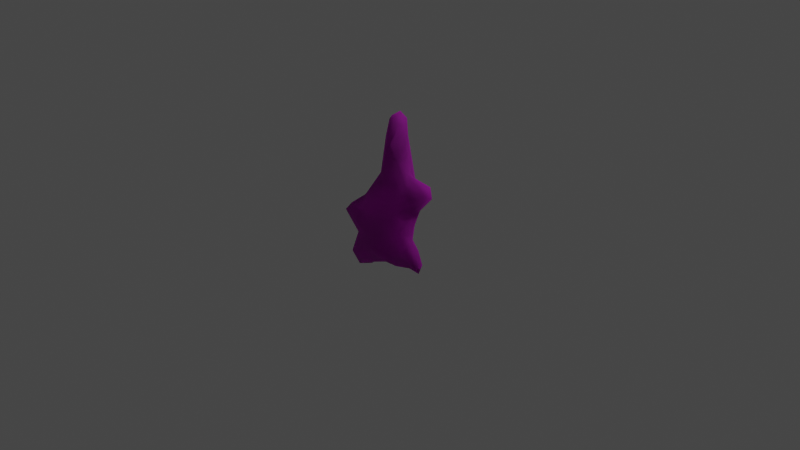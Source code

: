 # Source: Vd_Candle_Drip_C.blend  (saved by Blender 3.5.10; exported with 4.5.12 LTS)
import bpy
from mathutils import Matrix  # noqa: F401  (used for matrix-valued properties, if any)

bpy.ops.wm.read_factory_settings(use_empty=True)
scene = bpy.context.scene
scene.name = 'Scene'

# ---- collections
col_collection = bpy.data.collections.new('Collection'); scene.collection.children.link(col_collection)

# ---- images (referenced by path relative to the original .blend; pixels are not part of the script)
import os
ASSET_DIR = os.environ.get("B2B_ASSET_DIR", "")  # directory of the original .blend (textures are referenced by path, not embedded)
HERE = os.path.dirname(os.path.abspath(__file__))  # packed textures are extracted next to this script under _unpacked/

def load_image(name, relpath, width, height, colorspace="sRGB"):
    """Load a texture the original file referenced (path relative to the .blend, or extracted next to this script)."""
    p = next((c for c in (os.path.join(HERE, relpath), os.path.join(ASSET_DIR, relpath)) if relpath and os.path.exists(c)), "")
    if p:
        img = bpy.data.images.load(p, check_existing=True)
        img.name = name
    else:  # same state as the original file: an image datablock whose file is absent (Cycles renders it pink)
        img = bpy.data.images.new(name, width, height)
        img.source = "FILE"
        img.filepath = "//" + (relpath or name)
    img.colorspace_settings.name = colorspace
    return img
img_dn_vd_candles_d_png = load_image('Dn_Vd_Candles_d.png', 'Dn_Vd_Candles_d.png', 1024, 1024, 'sRGB')
img_dn_vd_candles_mre_packed_png = load_image('Dn_Vd_Candles_mre_packed.png', 'Dn_Vd_Candles_mre_packed.png', 1024, 1024, 'sRGB')
img_c__users_joo_desktop_files_game_environment_hub_textures__dn_vd = load_image('C__Users_joo_Desktop_Files_Game_Environment_Hub_Textures__Dn_Vd', 'C__Users_joo_Desktop_Files_Game_Environment_Hub_Textures__Dn_Vd_Candles_n_png_Normal_Bump.png', 1024, 1024, 'sRGB')

# ---- materials (node trees are filled in below, after node groups)
mat_dn_vd_candles_d = bpy.data.materials.new('Dn_Vd_Candles_D')
mat_dn_vd_candles_d.use_transparent_shadow = False
mat_dn_vd_candles_d.diffuse_color = (0.588, 0.588, 0.588, 1.0)
mat_dn_vd_candles_d.roughness = 0.9

# ---- material node trees
mat_dn_vd_candles_d.use_nodes = True; mat_dn_vd_candles_d.node_tree.nodes.clear()
_N = mat_dn_vd_candles_d.node_tree.nodes; _L = mat_dn_vd_candles_d.node_tree.links
n0 = _N.new('ShaderNodeBsdfPrincipled'); n0.name = 'Principled BSDF'; n0.location = (0, 300)
n0.distribution = 'GGX'
n0.subsurface_method = 'RANDOM_WALK_SKIN'
n0.inputs[2].default_value = 0.9
n0.inputs[13].default_value = 0.0
n0.inputs[18].default_value = 1.0
n0.inputs[27].default_value = (0.0, 0.0, 0.0, 1.0)
n0.inputs[28].default_value = 1.0
n1 = _N.new('ShaderNodeTexImage'); n1.name = 'Image Texture'; n1.location = (-480, 300)
n1.image = img_dn_vd_candles_d_png
n2 = _N.new('ShaderNodeTexImage'); n2.name = 'Image Texture.001'; n2.location = (-480, 0)
n2.image = img_dn_vd_candles_mre_packed_png
n3 = _N.new('ShaderNodeTexImage'); n3.name = 'Image Texture.002'; n3.location = (-480, -300)
n3.image = img_c__users_joo_desktop_files_game_environment_hub_textures__dn_vd
n4 = _N.new('ShaderNodeNormalMap'); n4.name = 'Normal Map'; n4.location = (-200, -300)
n4.inputs[0].default_value = 0.0
n5 = _N.new('ShaderNodeOutputMaterial'); n5.name = 'Material Output'; n5.location = (280, 300)
_L.new(n1.outputs[0], n0.inputs[0])
_L.new(n3.outputs[0], n4.inputs[1])
_L.new(n4.outputs[0], n0.inputs[5])
_L.new(n0.outputs[0], n5.inputs[0])
_L.new(n2.outputs[0], n0.inputs[1])
n5.is_active_output = True

# ---- world
world_world = bpy.data.worlds.new('World'); scene.world = world_world
world_world.use_nodes = True; world_world.node_tree.nodes.clear()
_N = world_world.node_tree.nodes; _L = world_world.node_tree.links
n0 = _N.new('ShaderNodeOutputWorld'); n0.name = 'World Output'; n0.location = (300, 300)
n1 = _N.new('ShaderNodeBackground'); n1.name = 'Background'; n1.location = (10, 300)
n1.inputs[0].default_value = (0.05088, 0.05088, 0.05088, 1.0)
_L.new(n1.outputs[0], n0.inputs[0])
n0.is_active_output = True
world_world.color = (0.05088, 0.05088, 0.05088)
world_world.use_sun_shadow = False
world_world.sun_shadow_jitter_overblur = 0.0

# ---- cameras
cam_camera = bpy.data.cameras.new('Camera')
cam_camera.clip_end = 100.0
cam_camera.ortho_scale = 7.314

# ---- lights
light_light = bpy.data.lights.new('Light', 'POINT')
light_light.transmission_factor = 0.0
light_light.energy = 1000.0
light_light.shadow_soft_size = 0.1
light_light.shadow_maximum_resolution = 0.006
light_light.use_absolute_resolution = True

# ---- meshes
me_vd_candle_drip_c = bpy.data.meshes.new('Vd_Candle_Drip_C')
me_vd_candle_drip_c.from_pydata([(-0.5261, -0.3667, -0.04191), (-0.6074, -0.3618, -0.005947), (-0.7066, -0.1908, -0.02167), (-0.7403, -0.1228, 0.07683), (-0.6882, -0.1118, -0.02258), (-0.6487, -0.01604, 0.0714), (-0.4967, 0.06844, 0.04247), (-0.4292, 0.1516, 0.07789), (-0.3065, 0.3485, -0.006099), (-0.5765, -0.05099, -0.01625), (-0.3896, 0.1291, -0.03147), (-0.2956, 0.3579, -0.05087), (-0.2181, 0.557, -0.01387), (-0.1813, 0.2543, -0.07474), (-0.4564, -0.2387, -0.06119), (-0.2476, 0.0319, -0.08404), (-0.3709, -0.4334, -0.05499), (-0.3435, -0.3581, -0.08622), (-0.6801, -0.5789, -0.06835), (-0.7571, -0.6678, -0.02255), (-0.7074, -0.7374, -0.06412), (-0.6309, -0.7628, -0.009197), (-0.3789, -0.6268, -0.0476), (-0.2144, -0.5374, -0.04258), (-0.06178, -0.4653, -0.09214), (0.002077, -0.498, -0.04324), (0.2419, -0.4868, -0.02514), (0.0727, -0.3726, -0.0435), (0.002932, -0.3462, -0.08118), (0.2515, -0.2819, -0.03022), (0.3543, -0.3914, 0.01372), (0.2384, -0.1689, 0.0448), (0.1646, -0.1689, -0.02366), (0.01575, -0.2324, -0.03952), (0.193, 0.03731, -0.04348), (0.2433, -0.04108, 0.04721), (0.2949, 0.1882, -0.004502), (-0.04864, -0.3139, -0.04331), (0.2204, 0.1974, -0.04293), (-0.1094, -0.2657, -0.06119), (0.2795, 0.2546, -0.07957), (0.452, 0.3689, -0.01342), (-0.1268, -0.06303, -0.07394), (0.004146, -0.06721, -0.07342), (-0.1634, 0.1952, -0.08855), (0.04974, -0.03543, -0.05205), (-0.04454, 0.1428, -0.05713), (0.1257, 0.2946, -0.09635), (0.2716, 0.3948, -0.09292), (0.4358, 0.4937, -0.004783), (0.008669, 0.5068, -0.09662), (0.178, 0.4958, -0.03159), (0.144, 0.5439, 0.0177), (0.1674, 0.3814, -0.08185), (0.08873, 0.7909, -2e-05), (0.06039, 0.904, -0.06381), (0.03049, 0.8449, -0.1024), (0.08933, 0.972, -0.02796), (0.0746, 1.066, 0.05741), (0.04214, 1.083, -0.06577), (0.001501, 1.16, -0.01436), (-0.05513, 0.9256, -0.07819), (-0.08999, 1.03, -0.06797), (-0.1281, 1.045, 0.01095), (-0.1738, 0.5808, -0.04909), (-0.04781, 0.8416, -0.1033), (-0.09347, 0.54, -0.07892), (-0.5804, -0.3426, 0.04662), (-0.6968, -0.6086, 0.03348), (-0.5018, -0.251, 0.09517), (-0.5132, -0.6186, 0.06063), (-0.4728, -0.4728, 0.08832), (-0.4085, -0.6648, 0.01326), (-0.3333, -0.6047, 0.05724), (-0.1202, -0.5238, 0.04272), (-0.2427, -0.4913, 0.1081), (0.01892, -0.5152, 0.06469), (-0.3157, -0.3847, 0.1382), (-0.2073, -0.4726, 0.136), (-0.3035, -0.2307, 0.1387), (-0.12, -0.351, 0.1761), (-0.5953, -0.03731, 0.09864), (-0.1056, -0.2777, 0.148), (-0.1524, -0.1255, 0.1521), (-0.3912, -0.02131, 0.1197), (-0.008672, -0.4259, 0.1235), (0.03785, -0.1333, 0.1435), (0.0395, -0.3388, 0.1135), (-0.1695, 0.003252, 0.171), (0.1697, -0.3201, 0.08483), (-0.02557, -0.03016, 0.1498), (0.1838, -0.4878, 0.0323), (0.3122, -0.5043, 0.02512), (0.31, -0.454, 0.06683), (0.2187, -0.2085, 0.09186), (0.1742, -0.1962, 0.1249), (0.174, -0.09863, 0.1134), (0.1939, 0.03291, 0.1264), (0.2888, 0.18, 0.04488), (0.02694, 0.05725, 0.1253), (0.4174, 0.3954, 0.04427), (0.1268, 0.1773, 0.1089), (0.2338, 0.3039, 0.1015), (-0.07689, 0.18, 0.1499), (0.3074, 0.4882, 0.05868), (0.2068, 0.4277, 0.1049), (0.07933, 0.3084, 0.1082), (0.136, 0.4771, 0.07259), (0.0346, 0.4065, 0.07975), (-0.3604, 0.211, 0.1115), (-0.09753, 0.3903, 0.104), (-0.2099, 0.4653, 0.05405), (0.004242, 0.5656, 0.08234), (-0.1354, 0.6799, 0.06083), (0.01186, 0.6717, 0.04706), (-0.1127, 0.8953, 0.07173), (-0.04149, 0.8819, 0.07886), (-0.0355, 1.124, 0.0646)], [], [(0, 1, 2), (1, 3, 2), (2, 3, 4), (5, 4, 3), (5, 6, 4), (7, 6, 5), (7, 8, 6), (9, 2, 4), (6, 9, 4), (6, 8, 10), (10, 9, 6), (8, 11, 10), (8, 12, 11), (13, 9, 10), (10, 11, 13), (9, 14, 2), (14, 0, 2), (14, 9, 15), (13, 15, 9), (14, 16, 0), (15, 17, 14), (16, 14, 17), (18, 0, 16), (0, 18, 1), (1, 18, 19), (18, 20, 19), (16, 20, 18), (21, 19, 20), (21, 20, 22), (22, 20, 16), (22, 16, 23), (23, 16, 24), (24, 16, 17), (25, 23, 24), (23, 25, 26), (25, 24, 27), (25, 27, 26), (28, 24, 17), (24, 28, 27), (27, 29, 26), (26, 29, 30), (31, 30, 29), (29, 27, 32), (31, 29, 32), (33, 32, 27), (28, 33, 27), (34, 31, 32), (32, 33, 34), (35, 31, 34), (36, 35, 34), (37, 33, 28), (36, 34, 38), (28, 39, 37), (17, 39, 28), (36, 38, 40), (36, 40, 41), (39, 17, 42), (42, 17, 15), (39, 43, 37), (42, 43, 39), (37, 43, 33), (44, 42, 15), (43, 42, 44), (44, 15, 13), (45, 33, 43), (45, 34, 33), (46, 45, 43), (46, 34, 45), (44, 46, 43), (38, 34, 46), (46, 40, 38), (47, 46, 44), (46, 47, 40), (44, 13, 47), (40, 48, 41), (47, 48, 40), (48, 49, 41), (47, 13, 50), (51, 49, 48), (52, 49, 51), (47, 53, 48), (48, 53, 51), (47, 50, 53), (51, 54, 52), (55, 51, 53), (55, 54, 51), (50, 56, 53), (56, 55, 53), (57, 54, 55), (54, 57, 58), (57, 59, 58), (59, 57, 55), (58, 59, 60), (56, 61, 55), (61, 59, 55), (60, 59, 62), (59, 61, 62), (60, 62, 63), (63, 62, 12), (62, 64, 12), (62, 61, 64), (64, 11, 12), (65, 61, 56), (56, 50, 65), (61, 66, 64), (66, 61, 65), (11, 64, 66), (50, 66, 65), (66, 13, 11), (13, 66, 50), (67, 1, 19), (1, 67, 3), (67, 19, 68), (68, 19, 21), (67, 69, 3), (68, 21, 70), (71, 67, 68), (70, 71, 68), (71, 69, 67), (70, 21, 72), (22, 72, 21), (70, 72, 73), (22, 73, 72), (70, 73, 71), (22, 74, 73), (23, 74, 22), (71, 73, 75), (73, 74, 75), (23, 76, 74), (75, 74, 76), (23, 26, 76), (77, 71, 75), (69, 71, 77), (76, 78, 75), (75, 78, 77), (79, 69, 77), (78, 80, 77), (81, 69, 79), (69, 81, 3), (81, 5, 3), (77, 82, 79), (80, 82, 77), (79, 83, 81), (79, 82, 83), (84, 5, 81), (83, 84, 81), (84, 7, 5), (85, 80, 78), (85, 82, 80), (76, 85, 78), (82, 85, 86), (83, 82, 86), (76, 87, 85), (87, 86, 85), (88, 84, 83), (89, 87, 76), (90, 88, 83), (86, 90, 83), (91, 89, 76), (26, 91, 76), (26, 92, 91), (92, 26, 30), (92, 93, 91), (92, 30, 93), (91, 93, 89), (93, 30, 94), (93, 94, 89), (89, 94, 87), (31, 94, 30), (94, 95, 87), (87, 95, 86), (31, 96, 94), (94, 96, 95), (95, 96, 86), (31, 35, 96), (97, 86, 96), (35, 97, 96), (86, 97, 90), (35, 98, 97), (98, 35, 36), (36, 41, 98), (97, 99, 90), (98, 41, 100), (41, 49, 100), (98, 101, 97), (101, 99, 97), (98, 102, 101), (101, 102, 99), (98, 100, 102), (99, 103, 90), (99, 102, 103), (90, 103, 88), (84, 88, 103), (49, 104, 100), (49, 52, 104), (100, 104, 105), (104, 52, 105), (100, 105, 102), (105, 106, 102), (106, 103, 102), (52, 107, 105), (107, 106, 105), (106, 108, 103), (107, 108, 106), (103, 109, 84), (84, 109, 7), (109, 8, 7), (108, 110, 103), (103, 110, 109), (111, 8, 109), (109, 110, 111), (111, 12, 8), (111, 63, 12), (108, 112, 110), (107, 112, 108), (113, 111, 110), (112, 113, 110), (114, 112, 107), (112, 114, 113), (52, 114, 107), (52, 54, 114), (54, 58, 114), (114, 58, 113), (113, 115, 111), (115, 63, 111), (58, 116, 113), (116, 115, 113), (58, 117, 116), (117, 115, 116), (115, 117, 63), (58, 60, 117), (63, 117, 60)])
me_vd_candle_drip_c.polygons.foreach_set('use_smooth', [True] * 232)
_uv = me_vd_candle_drip_c.uv_layers.new(name='UVMap')
_uv.uv.foreach_set('vector', [0.08087, 0.2744, 0.08521, 0.2656, 0.1019, 0.2241, 0.08521, 0.2656, 0.1027, 0.1997, 0.1019, 0.2241, 0.1019, 0.2241, 0.1027, 0.1997, 0.116, 0.2266, 0.1451, 0.2144, 0.116, 0.2266, 0.1027, 0.1997, 0.1451, 0.2144, 0.1783, 0.248, 0.116, 0.2266, 0.2053, 0.251, 0.1783, 0.248, 0.1451, 0.2144, 0.2053, 0.251, 0.2484, 0.2969, 0.1783, 0.248, 0.1422, 0.2461, 0.1019, 0.2241, 0.116, 0.2266, 0.1783, 0.248, 0.1422, 0.2461, 0.116, 0.2266, 0.1783, 0.248, 0.2484, 0.2969, 0.1923, 0.2847, 0.1923, 0.2847, 0.1422, 0.2461, 0.1783, 0.248, 0.2484, 0.2969, 0.2478, 0.3105, 0.1923, 0.2847, 0.2484, 0.2969, 0.2979, 0.3262, 0.2478, 0.3105, 0.2224, 0.3394, 0.1422, 0.2461, 0.1923, 0.2847, 0.1923, 0.2847, 0.2478, 0.3105, 0.2224, 0.3394, 0.1422, 0.2461, 0.1052, 0.2832, 0.1019, 0.2241, 0.1052, 0.2832, 0.08087, 0.2744, 0.1019, 0.2241, 0.1052, 0.2832, 0.1422, 0.2461, 0.1681, 0.3271, 0.2224, 0.3394, 0.1681, 0.3271, 0.1422, 0.2461, 0.1052, 0.2832, 0.0553, 0.293, 0.08087, 0.2744, 0.1681, 0.3271, 0.07343, 0.3013, 0.1052, 0.2832, 0.0553, 0.293, 0.1052, 0.2832, 0.07343, 0.3013, 0.06818, 0.2134, 0.08087, 0.2744, 0.0553, 0.293, 0.08087, 0.2744, 0.06818, 0.2134, 0.08521, 0.2656, 0.08521, 0.2656, 0.06818, 0.2134, 0.07159, 0.187, 0.06818, 0.2134, 0.04617, 0.1855, 0.07159, 0.187, 0.0553, 0.293, 0.04617, 0.1855, 0.06818, 0.2134, 0.03128, 0.1807, 0.07159, 0.187, 0.04617, 0.1855, 0.03128, 0.1807, 0.04617, 0.1855, 0.01627, 0.2646, 0.01627, 0.2646, 0.04617, 0.1855, 0.0553, 0.293, 0.01627, 0.2646, 0.0553, 0.293, 0.0251, 0.3208, 0.0251, 0.3208, 0.0553, 0.293, 0.03842, 0.3628, 0.03842, 0.3628, 0.0553, 0.293, 0.07343, 0.3013, 0.02649, 0.3765, 0.0251, 0.3208, 0.03842, 0.3628, 0.0251, 0.3208, 0.02649, 0.3765, 0.02014, 0.4346, 0.02649, 0.3765, 0.03842, 0.3628, 0.0567, 0.3984, 0.02649, 0.3765, 0.0567, 0.3984, 0.02014, 0.4346, 0.06555, 0.3813, 0.03842, 0.3628, 0.07343, 0.3013, 0.03842, 0.3628, 0.06555, 0.3813, 0.0567, 0.3984, 0.0567, 0.3984, 0.07172, 0.4429, 0.02014, 0.4346, 0.02014, 0.4346, 0.07172, 0.4429, 0.0426, 0.4668, 0.1036, 0.4526, 0.0426, 0.4668, 0.07172, 0.4429, 0.07172, 0.4429, 0.0567, 0.3984, 0.1047, 0.4277, 0.1036, 0.4526, 0.07172, 0.4429, 0.1047, 0.4277, 0.09485, 0.3892, 0.1047, 0.4277, 0.0567, 0.3984, 0.06555, 0.3813, 0.09485, 0.3892, 0.0567, 0.3984, 0.1576, 0.4351, 0.1036, 0.4526, 0.1047, 0.4277, 0.1047, 0.4277, 0.09485, 0.3892, 0.1576, 0.4351, 0.1349, 0.4575, 0.1036, 0.4526, 0.1576, 0.4351, 0.1929, 0.4634, 0.1349, 0.4575, 0.1576, 0.4351, 0.07916, 0.3721, 0.09485, 0.3892, 0.06555, 0.3813, 0.1929, 0.4634, 0.1576, 0.4351, 0.1973, 0.4429, 0.06555, 0.3813, 0.09112, 0.3579, 0.07916, 0.3721, 0.07343, 0.3013, 0.09112, 0.3579, 0.06555, 0.3813, 0.1929, 0.4634, 0.1973, 0.4429, 0.2156, 0.4546, 0.1929, 0.4634, 0.2156, 0.4546, 0.2372, 0.5015, 0.09112, 0.3579, 0.07343, 0.3013, 0.1417, 0.356, 0.1417, 0.356, 0.07343, 0.3013, 0.1681, 0.3271, 0.09112, 0.3579, 0.1379, 0.3872, 0.07916, 0.3721, 0.1417, 0.356, 0.1379, 0.3872, 0.09112, 0.3579, 0.07916, 0.3721, 0.1379, 0.3872, 0.09485, 0.3892, 0.205, 0.3477, 0.1417, 0.356, 0.1681, 0.3271, 0.1379, 0.3872, 0.1417, 0.356, 0.205, 0.3477, 0.205, 0.3477, 0.1681, 0.3271, 0.2224, 0.3394, 0.1434, 0.3994, 0.09485, 0.3892, 0.1379, 0.3872, 0.1434, 0.3994, 0.1576, 0.4351, 0.09485, 0.3892, 0.1886, 0.3774, 0.1434, 0.3994, 0.1379, 0.3872, 0.1886, 0.3774, 0.1576, 0.4351, 0.1434, 0.3994, 0.205, 0.3477, 0.1886, 0.3774, 0.1379, 0.3872, 0.1973, 0.4429, 0.1576, 0.4351, 0.1886, 0.3774, 0.1886, 0.3774, 0.2156, 0.4546, 0.1973, 0.4429, 0.2285, 0.417, 0.1886, 0.3774, 0.205, 0.3477, 0.1886, 0.3774, 0.2285, 0.417, 0.2156, 0.4546, 0.205, 0.3477, 0.2224, 0.3394, 0.2285, 0.417, 0.2156, 0.4546, 0.2484, 0.4546, 0.2372, 0.5015, 0.2285, 0.417, 0.2484, 0.4546, 0.2156, 0.4546, 0.2484, 0.4546, 0.2668, 0.501, 0.2372, 0.5015, 0.2285, 0.417, 0.2224, 0.3394, 0.2812, 0.3896, 0.281, 0.4375, 0.2668, 0.501, 0.2484, 0.4546, 0.2983, 0.4414, 0.2668, 0.501, 0.281, 0.4375, 0.2285, 0.417, 0.2502, 0.4287, 0.2484, 0.4546, 0.2484, 0.4546, 0.2502, 0.4287, 0.281, 0.4375, 0.2285, 0.417, 0.2812, 0.3896, 0.2502, 0.4287, 0.281, 0.4375, 0.3564, 0.4316, 0.2983, 0.4414, 0.3792, 0.4082, 0.281, 0.4375, 0.2502, 0.4287, 0.3792, 0.4082, 0.3564, 0.4316, 0.281, 0.4375, 0.2812, 0.3896, 0.363, 0.3975, 0.2502, 0.4287, 0.363, 0.3975, 0.3792, 0.4082, 0.2502, 0.4287, 0.3977, 0.416, 0.3564, 0.4316, 0.3792, 0.4082, 0.3564, 0.4316, 0.3977, 0.416, 0.4272, 0.4277, 0.3977, 0.416, 0.4207, 0.3989, 0.4272, 0.4277, 0.4207, 0.3989, 0.3977, 0.416, 0.3792, 0.4082, 0.4272, 0.4277, 0.4207, 0.3989, 0.4424, 0.3926, 0.363, 0.3975, 0.3833, 0.377, 0.3792, 0.4082, 0.3833, 0.377, 0.4207, 0.3989, 0.3792, 0.4082, 0.4424, 0.3926, 0.4207, 0.3989, 0.4087, 0.3696, 0.4207, 0.3989, 0.3833, 0.377, 0.4087, 0.3696, 0.4424, 0.3926, 0.4087, 0.3696, 0.4189, 0.3525, 0.4189, 0.3525, 0.4087, 0.3696, 0.2979, 0.3262, 0.4087, 0.3696, 0.3013, 0.3418, 0.2979, 0.3262, 0.4087, 0.3696, 0.3833, 0.377, 0.3013, 0.3418, 0.3013, 0.3418, 0.2478, 0.3105, 0.2979, 0.3262, 0.3623, 0.3789, 0.3833, 0.377, 0.363, 0.3975, 0.363, 0.3975, 0.2812, 0.3896, 0.3623, 0.3789, 0.3833, 0.377, 0.2903, 0.3633, 0.3013, 0.3418, 0.2903, 0.3633, 0.3833, 0.377, 0.3623, 0.3789, 0.2478, 0.3105, 0.3013, 0.3418, 0.2903, 0.3633, 0.2812, 0.3896, 0.2903, 0.3633, 0.3623, 0.3789, 0.2903, 0.3633, 0.2224, 0.3394, 0.2478, 0.3105, 0.2224, 0.3394, 0.2903, 0.3633, 0.2812, 0.3896, 0.7993, 0.8802, 0.812, 0.8879, 0.833, 0.9656, 0.812, 0.8879, 0.7993, 0.8802, 0.8433, 0.8295, 0.7993, 0.8802, 0.833, 0.9656, 0.8159, 0.948, 0.8159, 0.948, 0.833, 0.9656, 0.7969, 0.9847, 0.7993, 0.8802, 0.7817, 0.8539, 0.8433, 0.8295, 0.8159, 0.948, 0.7969, 0.9847, 0.7715, 0.9436, 0.7661, 0.9069, 0.7993, 0.8802, 0.8159, 0.948, 0.7715, 0.9436, 0.7661, 0.9069, 0.8159, 0.948, 0.7661, 0.9069, 0.7817, 0.8539, 0.7993, 0.8802, 0.7715, 0.9436, 0.7969, 0.9847, 0.7446, 0.9563, 0.728, 0.9652, 0.7446, 0.9563, 0.7969, 0.9847, 0.7715, 0.9436, 0.7446, 0.9563, 0.728, 0.9366, 0.728, 0.9652, 0.728, 0.9366, 0.7446, 0.9563, 0.7715, 0.9436, 0.728, 0.9366, 0.7661, 0.9069, 0.728, 0.9652, 0.6753, 0.9167, 0.728, 0.9366, 0.6851, 0.9468, 0.6753, 0.9167, 0.728, 0.9652, 0.7661, 0.9069, 0.728, 0.9366, 0.7095, 0.9046, 0.728, 0.9366, 0.6753, 0.9167, 0.7095, 0.9046, 0.6851, 0.9468, 0.644, 0.9001, 0.6753, 0.9167, 0.7095, 0.9046, 0.6753, 0.9167, 0.644, 0.9001, 0.6851, 0.9468, 0.582, 0.8945, 0.644, 0.9001, 0.7314, 0.8789, 0.7661, 0.9069, 0.7095, 0.9046, 0.7817, 0.8539, 0.7661, 0.9069, 0.7314, 0.8789, 0.644, 0.9001, 0.7021, 0.8956, 0.7095, 0.9046, 0.7095, 0.9046, 0.7021, 0.8956, 0.7314, 0.8789, 0.7339, 0.8409, 0.7817, 0.8539, 0.7314, 0.8789, 0.7021, 0.8956, 0.6865, 0.8622, 0.7314, 0.8789, 0.811, 0.8047, 0.7817, 0.8539, 0.7339, 0.8409, 0.7817, 0.8539, 0.811, 0.8047, 0.8433, 0.8295, 0.811, 0.8047, 0.8262, 0.8004, 0.8433, 0.8295, 0.7314, 0.8789, 0.6851, 0.8441, 0.7339, 0.8409, 0.6865, 0.8622, 0.6851, 0.8441, 0.7314, 0.8789, 0.7339, 0.8409, 0.7017, 0.8097, 0.811, 0.8047, 0.7339, 0.8409, 0.6851, 0.8441, 0.7017, 0.8097, 0.7627, 0.7932, 0.8262, 0.8004, 0.811, 0.8047, 0.7017, 0.8097, 0.7627, 0.7932, 0.811, 0.8047, 0.7627, 0.7932, 0.7798, 0.7522, 0.8262, 0.8004, 0.6572, 0.8768, 0.6865, 0.8622, 0.7021, 0.8956, 0.6572, 0.8768, 0.6851, 0.8441, 0.6865, 0.8622, 0.644, 0.9001, 0.6572, 0.8768, 0.7021, 0.8956, 0.6851, 0.8441, 0.6572, 0.8768, 0.6558, 0.8048, 0.7017, 0.8097, 0.6851, 0.8441, 0.6558, 0.8048, 0.644, 0.9001, 0.6484, 0.8546, 0.6572, 0.8768, 0.6484, 0.8546, 0.6558, 0.8048, 0.6572, 0.8768, 0.7095, 0.7795, 0.7627, 0.7932, 0.7017, 0.8097, 0.6182, 0.8466, 0.6484, 0.8546, 0.644, 0.9001, 0.6743, 0.7823, 0.7095, 0.7795, 0.7017, 0.8097, 0.6558, 0.8048, 0.6743, 0.7823, 0.7017, 0.8097, 0.6055, 0.8895, 0.6182, 0.8466, 0.644, 0.9001, 0.582, 0.8945, 0.6055, 0.8895, 0.644, 0.9001, 0.582, 0.8945, 0.5801, 0.8796, 0.6055, 0.8895, 0.5801, 0.8796, 0.582, 0.8945, 0.5674, 0.8561, 0.5801, 0.8796, 0.5815, 0.8702, 0.6055, 0.8895, 0.5801, 0.8796, 0.5674, 0.8561, 0.5815, 0.8702, 0.6055, 0.8895, 0.5815, 0.8702, 0.6182, 0.8466, 0.5815, 0.8702, 0.5674, 0.8561, 0.6099, 0.8168, 0.5815, 0.8702, 0.6099, 0.8168, 0.6182, 0.8466, 0.6182, 0.8466, 0.6099, 0.8168, 0.6484, 0.8546, 0.5991, 0.8052, 0.6099, 0.8168, 0.5674, 0.8561, 0.6099, 0.8168, 0.6216, 0.8151, 0.6484, 0.8546, 0.6484, 0.8546, 0.6216, 0.8151, 0.6558, 0.8048, 0.5991, 0.8052, 0.623, 0.7913, 0.6099, 0.8168, 0.6099, 0.8168, 0.623, 0.7913, 0.6216, 0.8151, 0.6216, 0.8151, 0.623, 0.7913, 0.6558, 0.8048, 0.5991, 0.8052, 0.6006, 0.7744, 0.623, 0.7913, 0.624, 0.7594, 0.6558, 0.8048, 0.623, 0.7913, 0.6006, 0.7744, 0.624, 0.7594, 0.623, 0.7913, 0.6558, 0.8048, 0.624, 0.7594, 0.6743, 0.7823, 0.6006, 0.7744, 0.6011, 0.7185, 0.624, 0.7594, 0.6011, 0.7185, 0.6006, 0.7744, 0.5889, 0.7183, 0.5889, 0.7183, 0.5674, 0.6648, 0.6011, 0.7185, 0.624, 0.7594, 0.6631, 0.759, 0.6743, 0.7823, 0.6011, 0.7185, 0.5674, 0.6648, 0.5835, 0.6611, 0.5674, 0.6648, 0.5796, 0.6343, 0.5835, 0.6611, 0.6011, 0.7185, 0.6436, 0.7266, 0.624, 0.7594, 0.6436, 0.7266, 0.6631, 0.759, 0.624, 0.7594, 0.6011, 0.7185, 0.625, 0.6907, 0.6436, 0.7266, 0.6436, 0.7266, 0.625, 0.6907, 0.6631, 0.759, 0.6011, 0.7185, 0.5835, 0.6611, 0.625, 0.6907, 0.6631, 0.759, 0.6938, 0.7336, 0.6743, 0.7823, 0.6631, 0.759, 0.625, 0.6907, 0.6938, 0.7336, 0.6743, 0.7823, 0.6938, 0.7336, 0.7095, 0.7795, 0.7627, 0.7932, 0.7095, 0.7795, 0.6938, 0.7336, 0.5796, 0.6343, 0.6128, 0.6448, 0.5835, 0.6611, 0.5796, 0.6343, 0.6528, 0.6291, 0.6128, 0.6448, 0.5835, 0.6611, 0.6128, 0.6448, 0.6362, 0.6631, 0.6128, 0.6448, 0.6528, 0.6291, 0.6362, 0.6631, 0.5835, 0.6611, 0.6362, 0.6631, 0.625, 0.6907, 0.6362, 0.6631, 0.6621, 0.6953, 0.625, 0.6907, 0.6621, 0.6953, 0.6938, 0.7336, 0.625, 0.6907, 0.6528, 0.6291, 0.6548, 0.6509, 0.6362, 0.6631, 0.6548, 0.6509, 0.6621, 0.6953, 0.6362, 0.6631, 0.6621, 0.6953, 0.6768, 0.6724, 0.6938, 0.7336, 0.6548, 0.6509, 0.6768, 0.6724, 0.6621, 0.6953, 0.6938, 0.7336, 0.7622, 0.7371, 0.7627, 0.7932, 0.7627, 0.7932, 0.7622, 0.7371, 0.7798, 0.7522, 0.7622, 0.7371, 0.771, 0.6934, 0.7798, 0.7522, 0.6768, 0.6724, 0.708, 0.6824, 0.6938, 0.7336, 0.6938, 0.7336, 0.708, 0.6824, 0.7622, 0.7371, 0.7407, 0.6672, 0.771, 0.6934, 0.7622, 0.7371, 0.7622, 0.7371, 0.708, 0.6824, 0.7407, 0.6672, 0.7407, 0.6672, 0.7559, 0.6436, 0.771, 0.6934, 0.7407, 0.6672, 0.75, 0.5249, 0.7559, 0.6436, 0.6768, 0.6724, 0.6899, 0.6357, 0.708, 0.6824, 0.6548, 0.6509, 0.6899, 0.6357, 0.6768, 0.6724, 0.7275, 0.6133, 0.7407, 0.6672, 0.708, 0.6824, 0.6899, 0.6357, 0.7275, 0.6133, 0.708, 0.6824, 0.6924, 0.6074, 0.6899, 0.6357, 0.6548, 0.6509, 0.6899, 0.6357, 0.6924, 0.6074, 0.7275, 0.6133, 0.6528, 0.6291, 0.6924, 0.6074, 0.6548, 0.6509, 0.6528, 0.6291, 0.6772, 0.5742, 0.6924, 0.6074, 0.6772, 0.5742, 0.6997, 0.5098, 0.6924, 0.6074, 0.6924, 0.6074, 0.6997, 0.5098, 0.7275, 0.6133, 0.7275, 0.6133, 0.7324, 0.5613, 0.7407, 0.6672, 0.7324, 0.5613, 0.75, 0.5249, 0.7407, 0.6672, 0.6997, 0.5098, 0.7163, 0.561, 0.7275, 0.6133, 0.7163, 0.561, 0.7324, 0.5613, 0.7275, 0.6133, 0.6997, 0.5098, 0.7266, 0.5054, 0.7163, 0.561, 0.7266, 0.5054, 0.7324, 0.5613, 0.7163, 0.561, 0.7324, 0.5613, 0.7266, 0.5054, 0.75, 0.5249, 0.6997, 0.5098, 0.7285, 0.4854, 0.7266, 0.5054, 0.75, 0.5249, 0.7266, 0.5054, 0.7285, 0.4854])
me_vd_candle_drip_c.materials.append(mat_dn_vd_candles_d)
me_vd_candle_drip_c.update()
me_vd_candle_drip_c.normals_split_custom_set([tuple(v) for v in zip(*[iter([-0.2835, -0.1181, -0.9517, -0.8987, -0.1309, -0.4185, -0.5943, -0.256, -0.7625, -0.8987, -0.1309, -0.4185, -0.8634, 0.1038, 0.4936, -0.5943, -0.256, -0.7625, -0.5943, -0.256, -0.7625, -0.8634, 0.1038, 0.4936, -0.4818, 0.3258, -0.8135, -0.5951, 0.7419, 0.309, -0.4818, 0.3258, -0.8135, -0.8634, 0.1038, 0.4936, -0.5951, 0.7419, 0.309, -0.5837, 0.6301, -0.5121, -0.4818, 0.3258, -0.8135, -0.71, 0.4768, 0.5182, -0.5837, 0.6301, -0.5121, -0.5951, 0.7419, 0.309, -0.71, 0.4768, 0.5182, -0.8803, 0.4684, 0.07523, -0.5837, 0.6301, -0.5121, -0.2515, 0.3492, -0.9027, -0.5943, -0.256, -0.7625, -0.4818, 0.3258, -0.8135, -0.5837, 0.6301, -0.5121, -0.2515, 0.3492, -0.9027, -0.4818, 0.3258, -0.8135, -0.5837, 0.6301, -0.5121, -0.8803, 0.4684, 0.07523, -0.5109, 0.3265, -0.7953, -0.5109, 0.3265, -0.7953, -0.2515, 0.3492, -0.9027, -0.5837, 0.6301, -0.5121, -0.8803, 0.4684, 0.07523, -0.6707, 0.2523, -0.6975, -0.5109, 0.3265, -0.7953, -0.8803, 0.4684, 0.07523, -0.9452, 0.2937, -0.1422, -0.6707, 0.2523, -0.6975, -0.1702, 0.07854, -0.9823, -0.2515, 0.3492, -0.9027, -0.5109, 0.3265, -0.7953, -0.5109, 0.3265, -0.7953, -0.6707, 0.2523, -0.6975, -0.1702, 0.07854, -0.9823, -0.2515, 0.3492, -0.9027, -0.1831, 0.01369, -0.983, -0.5943, -0.256, -0.7625, -0.1831, 0.01369, -0.983, -0.2835, -0.1181, -0.9517, -0.5943, -0.256, -0.7625, -0.1831, 0.01369, -0.983, -0.2515, 0.3492, -0.9027, -0.09533, 0.03677, -0.9948, -0.1702, 0.07854, -0.9823, -0.09533, 0.03677, -0.9948, -0.2515, 0.3492, -0.9027, -0.1831, 0.01369, -0.983, -0.09641, -0.1301, -0.9868, -0.2835, -0.1181, -0.9517, -0.09533, 0.03677, -0.9948, -0.1845, -0.1331, -0.9738, -0.1831, 0.01369, -0.983, -0.09641, -0.1301, -0.9868, -0.1831, 0.01369, -0.983, -0.1845, -0.1331, -0.9738, -0.4143, 0.2123, -0.885, -0.2835, -0.1181, -0.9517, -0.09641, -0.1301, -0.9868, -0.2835, -0.1181, -0.9517, -0.4143, 0.2123, -0.885, -0.8987, -0.1309, -0.4185, -0.8987, -0.1309, -0.4185, -0.4143, 0.2123, -0.885, -0.977, -0.1666, 0.1332, -0.4143, 0.2123, -0.885, -0.4903, -0.6831, -0.5412, -0.977, -0.1666, 0.1332, -0.09641, -0.1301, -0.9868, -0.4903, -0.6831, -0.5412, -0.4143, 0.2123, -0.885, -0.004313, -0.9703, 0.2417, -0.977, -0.1666, 0.1332, -0.4903, -0.6831, -0.5412, -0.004313, -0.9703, 0.2417, -0.4903, -0.6831, -0.5412, 0.3619, -0.5855, -0.7254, 0.3619, -0.5855, -0.7254, -0.4903, -0.6831, -0.5412, -0.09641, -0.1301, -0.9868, 0.3619, -0.5855, -0.7254, -0.09641, -0.1301, -0.9868, 0.187, -0.6766, -0.7123, 0.187, -0.6766, -0.7123, -0.09641, -0.1301, -0.9868, 0.1576, -0.3473, -0.9244, 0.1576, -0.3473, -0.9244, -0.09641, -0.1301, -0.9868, -0.1845, -0.1331, -0.9738, 0.2003, -0.4226, -0.8839, 0.187, -0.6766, -0.7123, 0.1576, -0.3473, -0.9244, 0.187, -0.6766, -0.7123, 0.2003, -0.4226, -0.8839, 0.1805, -0.5938, -0.7841, 0.2003, -0.4226, -0.8839, 0.1576, -0.3473, -0.9244, 0.232, -0.00878, -0.9727, 0.2003, -0.4226, -0.8839, 0.232, -0.00878, -0.9727, 0.1805, -0.5938, -0.7841, 0.257, 0.1904, -0.9475, 0.1576, -0.3473, -0.9244, -0.1845, -0.1331, -0.9738, 0.1576, -0.3473, -0.9244, 0.257, 0.1904, -0.9475, 0.232, -0.00878, -0.9727, 0.232, -0.00878, -0.9727, 0.4246, 0.2428, -0.8722, 0.1805, -0.5938, -0.7841, 0.1805, -0.5938, -0.7841, 0.4246, 0.2428, -0.8722, 0.9534, 0.06774, -0.2939, 0.9657, 0.2563, -0.0427, 0.9534, 0.06774, -0.2939, 0.4246, 0.2428, -0.8722, 0.4246, 0.2428, -0.8722, 0.232, -0.00878, -0.9727, 0.3485, 0.03388, -0.9367, 0.9657, 0.2563, -0.0427, 0.4246, 0.2428, -0.8722, 0.3485, 0.03388, -0.9367, 0.1806, -0.0156, -0.9834, 0.3485, 0.03388, -0.9367, 0.232, -0.00878, -0.9727, 0.257, 0.1904, -0.9475, 0.1806, -0.0156, -0.9834, 0.232, -0.00878, -0.9727, 0.4063, -0.1266, -0.9049, 0.9657, 0.2563, -0.0427, 0.3485, 0.03388, -0.9367, 0.3485, 0.03388, -0.9367, 0.1806, -0.0156, -0.9834, 0.4063, -0.1266, -0.9049, 0.988, -0.1472, 0.04736, 0.9657, 0.2563, -0.0427, 0.4063, -0.1266, -0.9049, 0.7596, -0.5147, -0.3977, 0.988, -0.1472, 0.04736, 0.4063, -0.1266, -0.9049, 0.3202, 0.6188, -0.7173, 0.1806, -0.0156, -0.9834, 0.257, 0.1904, -0.9475, 0.7596, -0.5147, -0.3977, 0.4063, -0.1266, -0.9049, 0.254, -0.4245, -0.8691, 0.257, 0.1904, -0.9475, 0.1217, 0.06823, -0.9902, 0.3202, 0.6188, -0.7173, -0.1845, -0.1331, -0.9738, 0.1217, 0.06823, -0.9902, 0.257, 0.1904, -0.9475, 0.7596, -0.5147, -0.3977, 0.254, -0.4245, -0.8691, 0.3256, -0.3937, -0.8597, 0.7596, -0.5147, -0.3977, 0.3256, -0.3937, -0.8597, 0.9407, -0.2166, -0.261, 0.1217, 0.06823, -0.9902, -0.1845, -0.1331, -0.9738, 0.03972, -0.04532, -0.9982, 0.03972, -0.04532, -0.9982, -0.1845, -0.1331, -0.9738, -0.09533, 0.03677, -0.9948, 0.1217, 0.06823, -0.9902, 0.2717, -0.04489, -0.9613, 0.3202, 0.6188, -0.7173, 0.03972, -0.04532, -0.9982, 0.2717, -0.04489, -0.9613, 0.1217, 0.06823, -0.9902, 0.3202, 0.6188, -0.7173, 0.2717, -0.04489, -0.9613, 0.1806, -0.0156, -0.9834, -0.09176, 0.06087, -0.9939, 0.03972, -0.04532, -0.9982, -0.09533, 0.03677, -0.9948, 0.2717, -0.04489, -0.9613, 0.03972, -0.04532, -0.9982, -0.09176, 0.06087, -0.9939, -0.09176, 0.06087, -0.9939, -0.09533, 0.03677, -0.9948, -0.1702, 0.07854, -0.9823, 0.2107, -0.007644, -0.9775, 0.1806, -0.0156, -0.9834, 0.2717, -0.04489, -0.9613, 0.2107, -0.007644, -0.9775, 0.4063, -0.1266, -0.9049, 0.1806, -0.0156, -0.9834, 0.1771, -0.09058, -0.98, 0.2107, -0.007644, -0.9775, 0.2717, -0.04489, -0.9613, 0.1771, -0.09058, -0.98, 0.4063, -0.1266, -0.9049, 0.2107, -0.007644, -0.9775, -0.09176, 0.06087, -0.9939, 0.1771, -0.09058, -0.98, 0.2717, -0.04489, -0.9613, 0.254, -0.4245, -0.8691, 0.4063, -0.1266, -0.9049, 0.1771, -0.09058, -0.98, 0.1771, -0.09058, -0.98, 0.3256, -0.3937, -0.8597, 0.254, -0.4245, -0.8691, 0.02668, -0.1011, -0.9945, 0.1771, -0.09058, -0.98, -0.09176, 0.06087, -0.9939, 0.1771, -0.09058, -0.98, 0.02668, -0.1011, -0.9945, 0.3256, -0.3937, -0.8597, -0.09176, 0.06087, -0.9939, -0.1702, 0.07854, -0.9823, 0.02668, -0.1011, -0.9945, 0.3256, -0.3937, -0.8597, 0.1437, 0.2301, -0.9625, 0.9407, -0.2166, -0.261, 0.02668, -0.1011, -0.9945, 0.1437, 0.2301, -0.9625, 0.3256, -0.3937, -0.8597, 0.1437, 0.2301, -0.9625, 0.7277, 0.6721, -0.137, 0.9407, -0.2166, -0.261, 0.02668, -0.1011, -0.9945, -0.1702, 0.07854, -0.9823, -0.0394, -0.01169, -0.9992, 0.503, 0.5175, -0.6922, 0.7277, 0.6721, -0.137, 0.1437, 0.2301, -0.9625, 0.6777, 0.5592, 0.4776, 0.7277, 0.6721, -0.137, 0.503, 0.5175, -0.6922, 0.02668, -0.1011, -0.9945, 0.04747, 0.2101, -0.9765, 0.1437, 0.2301, -0.9625, 0.1437, 0.2301, -0.9625, 0.04747, 0.2101, -0.9765, 0.503, 0.5175, -0.6922, 0.02668, -0.1011, -0.9945, -0.0394, -0.01169, -0.9992, 0.04747, 0.2101, -0.9765, 0.503, 0.5175, -0.6922, 0.8769, 0.09004, 0.4721, 0.6777, 0.5592, 0.4776, 0.6187, 0.1265, -0.7754, 0.503, 0.5175, -0.6922, 0.04747, 0.2101, -0.9765, 0.6187, 0.1265, -0.7754, 0.8769, 0.09004, 0.4721, 0.503, 0.5175, -0.6922, -0.0394, -0.01169, -0.9992, 0.3022, 0.197, -0.9327, 0.04747, 0.2101, -0.9765, 0.3022, 0.197, -0.9327, 0.6187, 0.1265, -0.7754, 0.04747, 0.2101, -0.9765, 0.949, 0.083, -0.304, 0.8769, 0.09004, 0.4721, 0.6187, 0.1265, -0.7754, 0.8769, 0.09004, 0.4721, 0.949, 0.083, -0.304, 0.7747, 0.3426, 0.5315, 0.949, 0.083, -0.304, 0.4959, 0.4259, -0.7568, 0.7747, 0.3426, 0.5315, 0.4959, 0.4259, -0.7568, 0.949, 0.083, -0.304, 0.6187, 0.1265, -0.7754, 0.7747, 0.3426, 0.5315, 0.4959, 0.4259, -0.7568, 0.07669, 0.9842, -0.1593, 0.3022, 0.197, -0.9327, -0.1218, 0.1047, -0.987, 0.6187, 0.1265, -0.7754, -0.1218, 0.1047, -0.987, 0.4959, 0.4259, -0.7568, 0.6187, 0.1265, -0.7754, 0.07669, 0.9842, -0.1593, 0.4959, 0.4259, -0.7568, -0.5075, 0.321, -0.7996, 0.4959, 0.4259, -0.7568, -0.1218, 0.1047, -0.987, -0.5075, 0.321, -0.7996, 0.07669, 0.9842, -0.1593, -0.5075, 0.321, -0.7996, -0.8935, 0.4403, 0.08842, -0.8935, 0.4403, 0.08842, -0.5075, 0.321, -0.7996, -0.9452, 0.2937, -0.1422, -0.5075, 0.321, -0.7996, -0.4823, 0.1316, -0.866, -0.9452, 0.2937, -0.1422, -0.5075, 0.321, -0.7996, -0.1218, 0.1047, -0.987, -0.4823, 0.1316, -0.866, -0.4823, 0.1316, -0.866, -0.6707, 0.2523, -0.6975, -0.9452, 0.2937, -0.1422, -0.4376, 0.1218, -0.8909, -0.1218, 0.1047, -0.987, 0.3022, 0.197, -0.9327, 0.3022, 0.197, -0.9327, -0.0394, -0.01169, -0.9992, -0.4376, 0.1218, -0.8909, -0.1218, 0.1047, -0.987, -0.235, 0.03581, -0.9713, -0.4823, 0.1316, -0.866, -0.235, 0.03581, -0.9713, -0.1218, 0.1047, -0.987, -0.4376, 0.1218, -0.8909, -0.6707, 0.2523, -0.6975, -0.4823, 0.1316, -0.866, -0.235, 0.03581, -0.9713, -0.0394, -0.01169, -0.9992, -0.235, 0.03581, -0.9713, -0.4376, 0.1218, -0.8909, -0.235, 0.03581, -0.9713, -0.1702, 0.07854, -0.9823, -0.6707, 0.2523, -0.6975, -0.1702, 0.07854, -0.9823, -0.235, 0.03581, -0.9713, -0.0394, -0.01169, -0.9992, -0.5491, -0.1533, 0.8216, -0.8987, -0.1309, -0.4185, -0.977, -0.1666, 0.1332, -0.8987, -0.1309, -0.4185, -0.5491, -0.1533, 0.8216, -0.8634, 0.1038, 0.4936, -0.5491, -0.1533, 0.8216, -0.977, -0.1666, 0.1332, -0.5376, -0.01113, 0.8431, -0.5376, -0.01113, 0.8431, -0.977, -0.1666, 0.1332, -0.004313, -0.9703, 0.2417, -0.5491, -0.1533, 0.8216, -0.2461, -0.1208, 0.9617, -0.8634, 0.1038, 0.4936, -0.5376, -0.01113, 0.8431, -0.004313, -0.9703, 0.2417, -0.01568, -0.3406, 0.9401, -0.1944, -0.1269, 0.9727, -0.5491, -0.1533, 0.8216, -0.5376, -0.01113, 0.8431, -0.01568, -0.3406, 0.9401, -0.1944, -0.1269, 0.9727, -0.5376, -0.01113, 0.8431, -0.1944, -0.1269, 0.9727, -0.2461, -0.1208, 0.9617, -0.5491, -0.1533, 0.8216, -0.01568, -0.3406, 0.9401, -0.004313, -0.9703, 0.2417, 0.3987, -0.8791, 0.2613, 0.3619, -0.5855, -0.7254, 0.3987, -0.8791, 0.2613, -0.004313, -0.9703, 0.2417, -0.01568, -0.3406, 0.9401, 0.3987, -0.8791, 0.2613, 0.2448, -0.7407, 0.6257, 0.3619, -0.5855, -0.7254, 0.2448, -0.7407, 0.6257, 0.3987, -0.8791, 0.2613, -0.01568, -0.3406, 0.9401, 0.2448, -0.7407, 0.6257, -0.1944, -0.1269, 0.9727, 0.3619, -0.5855, -0.7254, 0.1008, -0.9544, 0.2811, 0.2448, -0.7407, 0.6257, 0.187, -0.6766, -0.7123, 0.1008, -0.9544, 0.2811, 0.3619, -0.5855, -0.7254, -0.1944, -0.1269, 0.9727, 0.2448, -0.7407, 0.6257, -0.04883, -0.5669, 0.8223, 0.2448, -0.7407, 0.6257, 0.1008, -0.9544, 0.2811, -0.04883, -0.5669, 0.8223, 0.187, -0.6766, -0.7123, 0.2154, -0.8261, 0.5208, 0.1008, -0.9544, 0.2811, -0.04883, -0.5669, 0.8223, 0.1008, -0.9544, 0.2811, 0.2154, -0.8261, 0.5208, 0.187, -0.6766, -0.7123, 0.1805, -0.5938, -0.7841, 0.2154, -0.8261, 0.5208, -0.176, -0.1334, 0.9753, -0.1944, -0.1269, 0.9727, -0.04883, -0.5669, 0.8223, -0.2461, -0.1208, 0.9617, -0.1944, -0.1269, 0.9727, -0.176, -0.1334, 0.9753, 0.2154, -0.8261, 0.5208, -0.08259, -0.5617, 0.8232, -0.04883, -0.5669, 0.8223, -0.04883, -0.5669, 0.8223, -0.08259, -0.5617, 0.8232, -0.176, -0.1334, 0.9753, -0.1236, -0.003138, 0.9923, -0.2461, -0.1208, 0.9617, -0.176, -0.1334, 0.9753, -0.08259, -0.5617, 0.8232, 0.1186, 0.06066, 0.9911, -0.176, -0.1334, 0.9753, -0.169, 0.3163, 0.9335, -0.2461, -0.1208, 0.9617, -0.1236, -0.003138, 0.9923, -0.2461, -0.1208, 0.9617, -0.169, 0.3163, 0.9335, -0.8634, 0.1038, 0.4936, -0.169, 0.3163, 0.9335, -0.5951, 0.7419, 0.309, -0.8634, 0.1038, 0.4936, -0.176, -0.1334, 0.9753, 0.0666, 0.05741, 0.9961, -0.1236, -0.003138, 0.9923, 0.1186, 0.06066, 0.9911, 0.0666, 0.05741, 0.9961, -0.176, -0.1334, 0.9753, -0.1236, -0.003138, 0.9923, -0.03102, -0.05898, 0.9978, -0.169, 0.3163, 0.9335, -0.1236, -0.003138, 0.9923, 0.0666, 0.05741, 0.9961, -0.03102, -0.05898, 0.9978, -0.1702, 0.09767, 0.9806, -0.5951, 0.7419, 0.309, -0.169, 0.3163, 0.9335, -0.03102, -0.05898, 0.9978, -0.1702, 0.09767, 0.9806, -0.169, 0.3163, 0.9335, -0.1702, 0.09767, 0.9806, -0.71, 0.4768, 0.5182, -0.5951, 0.7419, 0.309, 0.3848, -0.3023, 0.8721, 0.1186, 0.06066, 0.9911, -0.08259, -0.5617, 0.8232, 0.3848, -0.3023, 0.8721, 0.0666, 0.05741, 0.9961, 0.1186, 0.06066, 0.9911, 0.2154, -0.8261, 0.5208, 0.3848, -0.3023, 0.8721, -0.08259, -0.5617, 0.8232, 0.0666, 0.05741, 0.9961, 0.3848, -0.3023, 0.8721, 0.1138, -0.04408, 0.9925, -0.03102, -0.05898, 0.9978, 0.0666, 0.05741, 0.9961, 0.1138, -0.04408, 0.9925, 0.2154, -0.8261, 0.5208, 0.3395, -0.2047, 0.9181, 0.3848, -0.3023, 0.8721, 0.3395, -0.2047, 0.9181, 0.1138, -0.04408, 0.9925, 0.3848, -0.3023, 0.8721, -0.083, 0.02297, 0.9963, -0.1702, 0.09767, 0.9806, -0.03102, -0.05898, 0.9978, 0.1327, -0.1875, 0.9733, 0.3395, -0.2047, 0.9181, 0.2154, -0.8261, 0.5208, 0.1198, 0.02122, 0.9926, -0.083, 0.02297, 0.9963, -0.03102, -0.05898, 0.9978, 0.1138, -0.04408, 0.9925, 0.1198, 0.02122, 0.9926, -0.03102, -0.05898, 0.9978, 0.09224, -0.7774, 0.6222, 0.1327, -0.1875, 0.9733, 0.2154, -0.8261, 0.5208, 0.1805, -0.5938, -0.7841, 0.09224, -0.7774, 0.6222, 0.2154, -0.8261, 0.5208, 0.1805, -0.5938, -0.7841, 0.5408, -0.8411, 0.0029, 0.09224, -0.7774, 0.6222, 0.5408, -0.8411, 0.0029, 0.1805, -0.5938, -0.7841, 0.9534, 0.06774, -0.2939, 0.5408, -0.8411, 0.0029, 0.4361, -0.313, 0.8437, 0.09224, -0.7774, 0.6222, 0.5408, -0.8411, 0.0029, 0.9534, 0.06774, -0.2939, 0.4361, -0.313, 0.8437, 0.09224, -0.7774, 0.6222, 0.4361, -0.313, 0.8437, 0.1327, -0.1875, 0.9733, 0.4361, -0.313, 0.8437, 0.9534, 0.06774, -0.2939, 0.616, 0.05482, 0.7859, 0.4361, -0.313, 0.8437, 0.616, 0.05482, 0.7859, 0.1327, -0.1875, 0.9733, 0.1327, -0.1875, 0.9733, 0.616, 0.05482, 0.7859, 0.3395, -0.2047, 0.9181, 0.9657, 0.2563, -0.0427, 0.616, 0.05482, 0.7859, 0.9534, 0.06774, -0.2939, 0.616, 0.05482, 0.7859, 0.3845, -0.1399, 0.9125, 0.3395, -0.2047, 0.9181, 0.3395, -0.2047, 0.9181, 0.3845, -0.1399, 0.9125, 0.1138, -0.04408, 0.9925, 0.9657, 0.2563, -0.0427, 0.5004, -0.02614, 0.8654, 0.616, 0.05482, 0.7859, 0.616, 0.05482, 0.7859, 0.5004, -0.02614, 0.8654, 0.3845, -0.1399, 0.9125, 0.3845, -0.1399, 0.9125, 0.5004, -0.02614, 0.8654, 0.1138, -0.04408, 0.9925, 0.9657, 0.2563, -0.0427, 0.988, -0.1472, 0.04736, 0.5004, -0.02614, 0.8654, 0.4433, 0.005983, 0.8964, 0.1138, -0.04408, 0.9925, 0.5004, -0.02614, 0.8654, 0.988, -0.1472, 0.04736, 0.4433, 0.005983, 0.8964, 0.5004, -0.02614, 0.8654, 0.1138, -0.04408, 0.9925, 0.4433, 0.005983, 0.8964, 0.1198, 0.02122, 0.9926, 0.988, -0.1472, 0.04736, 0.7606, -0.2759, 0.5876, 0.4433, 0.005983, 0.8964, 0.7606, -0.2759, 0.5876, 0.988, -0.1472, 0.04736, 0.7596, -0.5147, -0.3977, 0.7596, -0.5147, -0.3977, 0.9407, -0.2166, -0.261, 0.7606, -0.2759, 0.5876, 0.4433, 0.005983, 0.8964, 0.15, 0.1094, 0.9826, 0.1198, 0.02122, 0.9926, 0.7606, -0.2759, 0.5876, 0.9407, -0.2166, -0.261, 0.6201, -0.01834, 0.7843, 0.9407, -0.2166, -0.261, 0.7277, 0.6721, -0.137, 0.6201, -0.01834, 0.7843, 0.7606, -0.2759, 0.5876, 0.7008, -0.3942, 0.5946, 0.4433, 0.005983, 0.8964, 0.7008, -0.3942, 0.5946, 0.15, 0.1094, 0.9826, 0.4433, 0.005983, 0.8964, 0.7606, -0.2759, 0.5876, 0.2574, -0.09129, 0.962, 0.7008, -0.3942, 0.5946, 0.7008, -0.3942, 0.5946, 0.2574, -0.09129, 0.962, 0.15, 0.1094, 0.9826, 0.7606, -0.2759, 0.5876, 0.6201, -0.01834, 0.7843, 0.2574, -0.09129, 0.962, 0.15, 0.1094, 0.9826, 0.03497, 0.1234, 0.9917, 0.1198, 0.02122, 0.9926, 0.15, 0.1094, 0.9826, 0.2574, -0.09129, 0.962, 0.03497, 0.1234, 0.9917, 0.1198, 0.02122, 0.9926, 0.03497, 0.1234, 0.9917, -0.083, 0.02297, 0.9963, -0.1702, 0.09767, 0.9806, -0.083, 0.02297, 0.9963, 0.03497, 0.1234, 0.9917, 0.7277, 0.6721, -0.137, 0.2358, 0.5952, 0.7682, 0.6201, -0.01834, 0.7843, 0.7277, 0.6721, -0.137, 0.6777, 0.5592, 0.4776, 0.2358, 0.5952, 0.7682, 0.6201, -0.01834, 0.7843, 0.2358, 0.5952, 0.7682, 0.05337, 0.2839, 0.9574, 0.2358, 0.5952, 0.7682, 0.6777, 0.5592, 0.4776, 0.05337, 0.2839, 0.9574, 0.6201, -0.01834, 0.7843, 0.05337, 0.2839, 0.9574, 0.2574, -0.09129, 0.962, 0.05337, 0.2839, 0.9574, -0.0002347, 0.2316, 0.9728, 0.2574, -0.09129, 0.962, -0.0002347, 0.2316, 0.9728, 0.03497, 0.1234, 0.9917, 0.2574, -0.09129, 0.962, 0.6777, 0.5592, 0.4776, 0.08775, 0.3872, 0.9178, 0.05337, 0.2839, 0.9574, 0.08775, 0.3872, 0.9178, -0.0002347, 0.2316, 0.9728, 0.05337, 0.2839, 0.9574, -0.0002347, 0.2316, 0.9728, 0.05576, 0.1467, 0.9876, 0.03497, 0.1234, 0.9917, 0.08775, 0.3872, 0.9178, 0.05576, 0.1467, 0.9876, -0.0002347, 0.2316, 0.9728, 0.03497, 0.1234, 0.9917, -0.4838, 0.3596, 0.7979, -0.1702, 0.09767, 0.9806, -0.1702, 0.09767, 0.9806, -0.4838, 0.3596, 0.7979, -0.71, 0.4768, 0.5182, -0.4838, 0.3596, 0.7979, -0.8803, 0.4684, 0.07523, -0.71, 0.4768, 0.5182, 0.05576, 0.1467, 0.9876, -0.04374, 0.1886, 0.9811, 0.03497, 0.1234, 0.9917, 0.03497, 0.1234, 0.9917, -0.04374, 0.1886, 0.9811, -0.4838, 0.3596, 0.7979, -0.5788, 0.2837, 0.7645, -0.8803, 0.4684, 0.07523, -0.4838, 0.3596, 0.7979, -0.4838, 0.3596, 0.7979, -0.04374, 0.1886, 0.9811, -0.5788, 0.2837, 0.7645, -0.5788, 0.2837, 0.7645, -0.9452, 0.2937, -0.1422, -0.8803, 0.4684, 0.07523, -0.5788, 0.2837, 0.7645, -0.8935, 0.4403, 0.08842, -0.9452, 0.2937, -0.1422, 0.05576, 0.1467, 0.9876, 0.1231, 0.1849, 0.975, -0.04374, 0.1886, 0.9811, 0.08775, 0.3872, 0.9178, 0.1231, 0.1849, 0.975, 0.05576, 0.1467, 0.9876, 0.0389, 0.01365, 0.9991, -0.5788, 0.2837, 0.7645, -0.04374, 0.1886, 0.9811, 0.1231, 0.1849, 0.975, 0.0389, 0.01365, 0.9991, -0.04374, 0.1886, 0.9811, 0.2626, 0.1503, 0.9531, 0.1231, 0.1849, 0.975, 0.08775, 0.3872, 0.9178, 0.1231, 0.1849, 0.975, 0.2626, 0.1503, 0.9531, 0.0389, 0.01365, 0.9991, 0.6777, 0.5592, 0.4776, 0.2626, 0.1503, 0.9531, 0.08775, 0.3872, 0.9178, 0.6777, 0.5592, 0.4776, 0.8769, 0.09004, 0.4721, 0.2626, 0.1503, 0.9531, 0.8769, 0.09004, 0.4721, 0.7747, 0.3426, 0.5315, 0.2626, 0.1503, 0.9531, 0.2626, 0.1503, 0.9531, 0.7747, 0.3426, 0.5315, 0.0389, 0.01365, 0.9991, 0.0389, 0.01365, 0.9991, -0.4756, 0.09833, 0.8742, -0.5788, 0.2837, 0.7645, -0.4756, 0.09833, 0.8742, -0.8935, 0.4403, 0.08842, -0.5788, 0.2837, 0.7645, 0.7747, 0.3426, 0.5315, 0.3517, -0.1979, 0.915, 0.0389, 0.01365, 0.9991, 0.3517, -0.1979, 0.915, -0.4756, 0.09833, 0.8742, 0.0389, 0.01365, 0.9991, 0.7747, 0.3426, 0.5315, -0.2444, 0.6645, 0.7061, 0.3517, -0.1979, 0.915, -0.2444, 0.6645, 0.7061, -0.4756, 0.09833, 0.8742, 0.3517, -0.1979, 0.915, -0.4756, 0.09833, 0.8742, -0.2444, 0.6645, 0.7061, -0.8935, 0.4403, 0.08842, 0.7747, 0.3426, 0.5315, 0.07669, 0.9842, -0.1593, -0.2444, 0.6645, 0.7061, -0.8935, 0.4403, 0.08842, -0.2444, 0.6645, 0.7061, 0.07669, 0.9842, -0.1593])] * 3)])

# ---- objects
ob_light = bpy.data.objects.new('Light', light_light)
ob_camera = bpy.data.objects.new('Camera', cam_camera)
ob_vd_candle_drip_c = bpy.data.objects.new('Vd_Candle_Drip_C', me_vd_candle_drip_c)

# ---- transforms, parenting, visibility, modifiers, constraints
ob_light.location = (4.076, 1.005, 5.904)
ob_light.rotation_euler = (0.6503, 0.05522, 1.866)
ob_light.lock_rotations_4d = False
ob_light.empty_display_type = 'ARROWS'
ob_light.color = (0.0, 0.0, 0.0, 0.0)
ob_light.lineart.crease_threshold = 0.0
ob_camera.location = (7.359, -6.926, 4.958)
ob_camera.rotation_euler = (1.109, 0.0, 0.8149)
ob_camera.lock_rotations_4d = False
ob_camera.empty_display_type = 'ARROWS'
ob_camera.color = (0.0, 0.0, 0.0, 0.0)
ob_camera.display_type = 'WIRE'
ob_camera.lineart.crease_threshold = 0.0
ob_vd_candle_drip_c.location = (0.0, 0.0, 0.0)
ob_vd_candle_drip_c.rotation_euler = (1.571, -0.0, 0.0)

# ---- collection membership
col_collection.objects.link(ob_light)
col_collection.objects.link(ob_camera)
col_collection.objects.link(ob_vd_candle_drip_c)

# ---- scene / render settings (as saved in the file)
scene.camera = ob_camera
scene.frame_start = 1; scene.frame_end = 250; scene.frame_set(1)
scene.render.engine = 'BLENDER_EEVEE_NEXT'
scene.cycles.sampling_pattern = 'TABULATED_SOBOL'
scene.view_settings.view_transform = 'Filmic'
bpy.context.view_layer.update()
